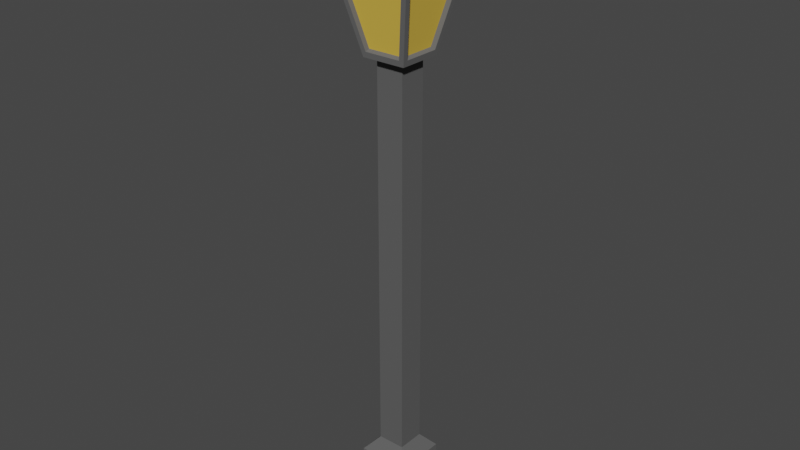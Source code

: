 # Source: 2.blend  (saved by Blender 2.93.20; exported with 4.5.12 LTS)
import bpy
from mathutils import Matrix  # noqa: F401  (used for matrix-valued properties, if any)

bpy.ops.wm.read_factory_settings(use_empty=True)
scene = bpy.context.scene
scene.name = 'Scene'

# ---- collections
col_collection = bpy.data.collections.new('Collection'); scene.collection.children.link(col_collection)

# ---- materials (node trees are filled in below, after node groups)
mat_material = bpy.data.materials.new('Material')
mat_material.use_transparent_shadow = False
mat_material.diffuse_color = (0.1107, 0.1107, 0.1107, 1.0)
mat_material_002 = bpy.data.materials.new('Material.002')
mat_material_002.use_transparent_shadow = False
mat_material_002.diffuse_color = (0.1424, 0.1424, 0.1424, 1.0)
mat_material_013 = bpy.data.materials.new('Material.013')
mat_material_013.use_transparent_shadow = False
mat_material_013.diffuse_color = (0.8, 0.5237, 0.08176, 0.8143)
mat_material_014 = bpy.data.materials.new('Material.014')
mat_material_014.use_transparent_shadow = False
mat_material_014.diffuse_color = (0.8, 0.4569, 0.02485, 1.0)

# ---- material node trees

# ---- world
world_world = bpy.data.worlds.new('World'); scene.world = world_world
world_world.use_nodes = True; world_world.node_tree.nodes.clear()
_N = world_world.node_tree.nodes; _L = world_world.node_tree.links
n0 = _N.new('ShaderNodeOutputWorld'); n0.name = 'World Output'; n0.location = (300, 300)
n1 = _N.new('ShaderNodeBackground'); n1.name = 'Background'; n1.location = (10, 300)
n1.inputs[0].default_value = (0.05088, 0.05088, 0.05088, 1.0)
_L.new(n1.outputs[0], n0.inputs[0])
n0.is_active_output = True
world_world.color = (0.05088, 0.05088, 0.05088)
world_world.use_sun_shadow = False
world_world.sun_shadow_jitter_overblur = 0.0

# ---- meshes
me_cube_004 = bpy.data.meshes.new('Cube.004')
me_cube_004.from_pydata([(-1.0, -1.0, -1.0), (-1.0, -1.0, 1.0), (-1.0, 1.0, -1.0), (-1.0, 1.0, 1.0), (1.0, -1.0, -1.0), (1.0, -1.0, 1.0), (1.0, 1.0, -1.0), (1.0, 1.0, 1.0), (-0.5316, -0.5316, 1.534), (-0.5316, 0.5316, 1.534), (0.5316, 0.5316, 1.534), (0.5316, -0.5316, 1.534), (-0.5316, -0.5316, 17.63), (-0.5316, 0.5316, 17.63), (0.5316, 0.5316, 17.63), (0.5316, -0.5316, 17.63), (0.5316, -0.5316, 16.95), (-0.5316, -0.5316, 16.95), (-0.5316, 0.5316, 16.95), (0.5316, 0.5316, 16.95), (-0.5316, -0.5316, 15.85), (0.5316, 0.5316, 15.85), (0.5316, -0.5316, 15.85), (-0.5316, 0.5316, 15.85)], [], [(0, 1, 3, 2), (2, 3, 7, 6), (6, 7, 5, 4), (4, 5, 1, 0), (2, 6, 4, 0), (5, 7, 10, 11), (17, 16, 15, 12), (3, 1, 8, 9), (1, 5, 11, 8), (7, 3, 9, 10), (14, 13, 12, 15), (19, 18, 13, 14), (16, 19, 14, 15), (18, 17, 12, 13), (23, 20, 17, 18), (22, 21, 19, 16), (21, 23, 18, 19), (20, 22, 16, 17), (8, 11, 22, 20), (10, 9, 23, 21), (11, 10, 21, 22), (9, 8, 20, 23)])
_uv = me_cube_004.uv_layers.new(name='UVMap')
_uv.uv.foreach_set('vector', [0.375, 0.0, 0.625, 0.0, 0.625, 0.25, 0.375, 0.25, 0.375, 0.25, 0.625, 0.25, 0.625, 0.5, 0.375, 0.5, 0.375, 0.5, 0.625, 0.5, 0.625, 0.75, 0.375, 0.75, 0.375, 0.75, 0.625, 0.75, 0.625, 1.0, 0.375, 1.0, 0.125, 0.5, 0.375, 0.5, 0.375, 0.75, 0.125, 0.75, 0.625, 0.75, 0.625, 0.5, 0.625, 0.5, 0.625, 0.75, 0.625, 1.0, 0.625, 0.75, 0.625, 0.75, 0.625, 1.0, 0.625, 0.25, 0.625, 0.0, 0.625, 0.0, 0.625, 0.25, 0.625, 1.0, 0.625, 0.75, 0.625, 0.75, 0.625, 1.0, 0.625, 0.5, 0.625, 0.25, 0.625, 0.25, 0.625, 0.5, 0.625, 0.5, 0.875, 0.5, 0.875, 0.75, 0.625, 0.75, 0.625, 0.5, 0.625, 0.25, 0.625, 0.25, 0.625, 0.5, 0.625, 0.75, 0.625, 0.5, 0.625, 0.5, 0.625, 0.75, 0.625, 0.25, 0.625, 0.0, 0.625, 0.0, 0.625, 0.25, 0.625, 0.25, 0.625, 0.0, 0.625, 0.0, 0.625, 0.25, 0.625, 0.75, 0.625, 0.5, 0.625, 0.5, 0.625, 0.75, 0.625, 0.5, 0.625, 0.25, 0.625, 0.25, 0.625, 0.5, 0.625, 1.0, 0.625, 0.75, 0.625, 0.75, 0.625, 1.0, 0.625, 1.0, 0.625, 0.75, 0.625, 0.75, 0.625, 1.0, 0.625, 0.5, 0.625, 0.25, 0.625, 0.25, 0.625, 0.5, 0.625, 0.75, 0.625, 0.5, 0.625, 0.5, 0.625, 0.75, 0.625, 0.25, 0.625, 0.0, 0.625, 0.0, 0.625, 0.25])
me_cube_004.materials.append(mat_material)
me_cube_004.use_remesh_fix_poles = True
me_cube_004.use_remesh_preserve_attributes = False
me_cube_004.update()
me_cube_006 = bpy.data.meshes.new('Cube.006')
me_cube_006.from_pydata([(-0.4775, -0.374, -0.9036), (-0.9735, -0.8701, 0.9036), (-0.374, 0.4775, -0.9036), (-0.8701, 0.9735, 0.9036), (0.4775, -0.374, -0.9036), (0.9735, -0.8701, 0.9036), (0.4775, 0.374, -0.9036), (0.9735, 0.8701, 0.9036), (-0.5261, -0.5261, 1.254), (-0.01033, -0.01033, 1.384), (-0.01033, 0.01033, 1.384), (-0.5261, 0.5261, 1.254), (0.01033, 0.01033, 1.384), (0.5261, 0.5261, 1.254), (0.01033, -0.01033, 1.384), (0.5261, -0.5261, 1.254), (0.8701, 0.9735, 0.9036), (0.374, 0.4775, -0.9036), (0.374, -0.4775, -0.9036), (0.8701, -0.9735, 0.9036), (-0.9735, 0.8701, 0.9036), (-0.4775, 0.374, -0.9036), (0.451, 0.451, -1.0), (1.0, 1.0, 1.0), (-0.451, 0.451, -1.0), (-0.374, -0.4775, -0.9036), (-0.8701, -0.9735, 0.9036), (-1.0, 1.0, 1.0), (-0.451, -0.451, -1.0), (-1.0, -1.0, 1.0), (1.0, -1.0, 1.0), (0.451, -0.451, -1.0), (0.8781, 0.8701, 0.9298), (0.382, 0.374, -0.8774), (0.382, -0.374, -0.8774), (0.8781, -0.8701, 0.9298), (-0.8701, 0.8781, 0.9298), (-0.374, 0.382, -0.8774), (0.374, 0.382, -0.8774), (0.8701, 0.8781, 0.9298), (-0.382, 0.374, -0.8774), (-0.382, -0.374, -0.8774), (-0.8781, -0.8701, 0.9298), (-0.8781, 0.8701, 0.9298), (-0.374, -0.382, -0.8774), (-0.8701, -0.8781, 0.9298), (0.8701, -0.8781, 0.9298), (0.374, -0.382, -0.8774)], [], [(21, 0, 41, 40), (4, 6, 33, 34), (2, 3, 36, 37), (6, 7, 32, 33), (24, 22, 31, 28), (23, 27, 11, 13), (29, 30, 15, 8), (27, 29, 8, 11), (30, 23, 13, 15), (9, 10, 11, 8), (10, 12, 13, 11), (12, 14, 15, 13), (14, 9, 8, 15), (12, 10, 9, 14), (7, 6, 22, 23), (6, 4, 31, 22), (5, 7, 23, 30), (4, 5, 30, 31), (3, 2, 24, 27), (2, 17, 22, 24), (16, 3, 27, 23), (17, 16, 23, 22), (0, 21, 24, 28), (1, 0, 28, 29), (20, 1, 29, 27), (21, 20, 27, 24), (25, 26, 29, 28), (19, 18, 31, 30), (18, 25, 28, 31), (26, 19, 30, 29), (41, 42, 43, 40), (37, 36, 39, 38), (33, 32, 35, 34), (47, 46, 45, 44), (17, 2, 37, 38), (26, 25, 44, 45), (7, 5, 35, 32), (0, 1, 42, 41), (3, 16, 39, 36), (18, 19, 46, 47), (5, 4, 34, 35), (1, 20, 43, 42), (16, 17, 38, 39), (25, 18, 47, 44), (20, 21, 40, 43), (19, 26, 45, 46)])
me_cube_006.polygons.foreach_set('material_index', [0, 0, 0, 0, 0, 0, 0, 0, 0, 0, 0, 0, 0, 0, 0, 0, 0, 0, 0, 0, 0, 0, 0, 0, 0, 0, 0, 0, 0, 0, 1, 1, 1, 1, 0, 0, 0, 0, 0, 0, 0, 0, 0, 0, 0, 0])
_uv = me_cube_006.uv_layers.new(name='UVMap')
_uv.uv.foreach_set('vector', [0.3871, 0.2255, 0.3871, 0.02454, 0.3871, 0.02454, 0.3871, 0.2255, 0.3871, 0.7255, 0.3871, 0.5245, 0.3871, 0.5245, 0.3871, 0.7255, 0.3871, 0.2745, 0.6129, 0.2641, 0.6129, 0.2641, 0.3871, 0.2745, 0.3871, 0.5245, 0.6129, 0.5141, 0.6129, 0.5141, 0.3871, 0.5245, 0.125, 0.5, 0.375, 0.5, 0.375, 0.75, 0.125, 0.75, 0.625, 0.5, 0.625, 0.25, 0.625, 0.25, 0.625, 0.5, 0.625, 1.0, 0.625, 0.75, 0.625, 0.75, 0.625, 1.0, 0.625, 0.25, 0.625, 0.0, 0.625, 0.0, 0.625, 0.25, 0.625, 0.75, 0.625, 0.5, 0.625, 0.5, 0.625, 0.75, 0.7545, 0.6295, 0.7545, 0.6205, 0.875, 0.5, 0.875, 0.75, 0.7545, 0.6205, 0.7455, 0.6205, 0.625, 0.5, 0.875, 0.5, 0.7455, 0.6205, 0.7455, 0.6295, 0.625, 0.75, 0.625, 0.5, 0.7455, 0.6295, 0.7545, 0.6295, 0.875, 0.75, 0.625, 0.75, 0.7455, 0.6205, 0.7545, 0.6205, 0.7545, 0.6295, 0.7455, 0.6295, 0.6129, 0.5141, 0.3871, 0.5245, 0.375, 0.5, 0.625, 0.5, 0.3871, 0.5245, 0.3871, 0.7255, 0.375, 0.75, 0.375, 0.5, 0.6129, 0.7359, 0.6129, 0.5141, 0.625, 0.5, 0.625, 0.75, 0.3871, 0.7255, 0.6129, 0.7359, 0.625, 0.75, 0.375, 0.75, 0.6129, 0.2641, 0.3871, 0.2745, 0.375, 0.25, 0.625, 0.25, 0.3871, 0.2745, 0.3871, 0.4755, 0.375, 0.5, 0.375, 0.25, 0.6129, 0.4859, 0.6129, 0.2641, 0.625, 0.25, 0.625, 0.5, 0.3871, 0.4755, 0.6129, 0.4859, 0.625, 0.5, 0.375, 0.5, 0.3871, 0.02454, 0.3871, 0.2255, 0.375, 0.25, 0.375, 0.0, 0.6129, 0.01413, 0.3871, 0.02454, 0.375, 0.0, 0.625, 0.0, 0.6129, 0.2359, 0.6129, 0.01413, 0.625, 0.0, 0.625, 0.25, 0.3871, 0.2255, 0.6129, 0.2359, 0.625, 0.25, 0.375, 0.25, 0.3871, 0.9755, 0.6129, 0.9859, 0.625, 1.0, 0.375, 1.0, 0.6129, 0.7641, 0.3871, 0.7745, 0.375, 0.75, 0.625, 0.75, 0.3871, 0.7745, 0.3871, 0.9755, 0.375, 1.0, 0.375, 0.75, 0.6129, 0.9859, 0.6129, 0.7641, 0.625, 0.75, 0.625, 1.0, 0.3871, 0.02454, 0.6129, 0.01413, 0.6129, 0.2359, 0.3871, 0.2255, 0.3871, 0.2745, 0.6129, 0.2641, 0.6129, 0.4859, 0.3871, 0.4755, 0.3871, 0.5245, 0.6129, 0.5141, 0.6129, 0.7359, 0.3871, 0.7255, 0.3871, 0.7745, 0.6129, 0.7641, 0.6129, 0.9859, 0.3871, 0.9755, 0.3871, 0.4755, 0.3871, 0.2745, 0.3871, 0.2745, 0.3871, 0.4755, 0.6129, 0.9859, 0.3871, 0.9755, 0.3871, 0.9755, 0.6129, 0.9859, 0.6129, 0.5141, 0.6129, 0.7359, 0.6129, 0.7359, 0.6129, 0.5141, 0.3871, 0.02454, 0.6129, 0.01413, 0.6129, 0.01413, 0.3871, 0.02454, 0.6129, 0.2641, 0.6129, 0.4859, 0.6129, 0.4859, 0.6129, 0.2641, 0.3871, 0.7745, 0.6129, 0.7641, 0.6129, 0.7641, 0.3871, 0.7745, 0.6129, 0.7359, 0.3871, 0.7255, 0.3871, 0.7255, 0.6129, 0.7359, 0.6129, 0.01413, 0.6129, 0.2359, 0.6129, 0.2359, 0.6129, 0.01413, 0.6129, 0.4859, 0.3871, 0.4755, 0.3871, 0.4755, 0.6129, 0.4859, 0.3871, 0.9755, 0.3871, 0.7745, 0.3871, 0.7745, 0.3871, 0.9755, 0.6129, 0.2359, 0.3871, 0.2255, 0.3871, 0.2255, 0.6129, 0.2359, 0.6129, 0.7641, 0.6129, 0.9859, 0.6129, 0.9859, 0.6129, 0.7641])
me_cube_006.materials.append(mat_material_002)
me_cube_006.materials.append(mat_material_013)
me_cube_006.use_remesh_fix_poles = True
me_cube_006.use_remesh_preserve_attributes = False
me_cube_006.update()
me_cube = bpy.data.meshes.new('Cube')
me_cube.from_pydata([(-1.0, -1.0, -1.0), (-1.0, -1.0, 1.0), (-1.0, 1.0, -1.0), (-1.0, 1.0, 1.0), (1.0, -1.0, -1.0), (1.0, -1.0, 1.0), (1.0, 1.0, -1.0), (1.0, 1.0, 1.0)], [], [(0, 1, 3, 2), (2, 3, 7, 6), (6, 7, 5, 4), (4, 5, 1, 0), (2, 6, 4, 0), (7, 3, 1, 5)])
_uv = me_cube.uv_layers.new(name='UVMap')
_uv.uv.foreach_set('vector', [0.375, 0.0, 0.625, 0.0, 0.625, 0.25, 0.375, 0.25, 0.375, 0.25, 0.625, 0.25, 0.625, 0.5, 0.375, 0.5, 0.375, 0.5, 0.625, 0.5, 0.625, 0.75, 0.375, 0.75, 0.375, 0.75, 0.625, 0.75, 0.625, 1.0, 0.375, 1.0, 0.125, 0.5, 0.375, 0.5, 0.375, 0.75, 0.125, 0.75, 0.625, 0.5, 0.875, 0.5, 0.875, 0.75, 0.625, 0.75])
me_cube.materials.append(mat_material_014)
me_cube.materials.append(None)
me_cube.use_remesh_fix_poles = True
me_cube.use_remesh_preserve_attributes = False
me_cube.update()

# ---- objects
ob_cube_001 = bpy.data.objects.new('Cube.001', me_cube_004)
ob_cube = bpy.data.objects.new('Cube', me_cube_006)
ob_cube_002 = bpy.data.objects.new('Cube.002', me_cube)

# ---- transforms, parenting, visibility, modifiers, constraints
ob_cube_001.location = (-0.2097, 0.0, 0.7045)
ob_cube_001.scale = (0.4495, 0.4495, 0.4495)
ob_cube.location = (-0.2112, 0.0, 9.307)
ob_cube.scale = (0.84, 0.84, 1.039)
ob_cube_002.location = (-0.2033, 0.01682, 8.774)
ob_cube_002.scale = (0.1419, 0.1419, 0.2294)

# ---- collection membership
col_collection.objects.link(ob_cube_001)
col_collection.objects.link(ob_cube)
col_collection.objects.link(ob_cube_002)

# ---- scene / render settings (as saved in the file)
scene.frame_start = 1; scene.frame_end = 250; scene.frame_set(1)
scene.render.engine = 'BLENDER_EEVEE_NEXT'
scene.cycles.use_denoising = False
scene.cycles.samples = 128
scene.cycles.sampling_pattern = 'TABULATED_SOBOL'
scene.cycles.use_adaptive_sampling = False
scene.cycles.use_light_tree = False
scene.view_settings.view_transform = 'Filmic'
bpy.context.view_layer.update()

# ---- added for rendering (the .blend has no active camera and no usable light): camera, sun
cam_auto = bpy.data.cameras.new('AutoCamera')
cam_auto.lens = 50.0
cam_auto.sensor_width = 36.0
cam_auto.clip_end = 1000.0
ob_auto_camera = bpy.data.objects.new('AutoCamera', cam_auto)
scene.collection.objects.link(ob_auto_camera)
ob_auto_camera.location = (9.73986, -11.9413, 13.4606)
ob_auto_camera.rotation_euler = (1.09748, -7.21219e-08, 0.694738)
scene.camera = ob_auto_camera
light_auto_sun = bpy.data.lights.new('AutoSun', 'SUN')
light_auto_sun.energy = 3.0
light_auto_sun.angle = 0.0523599
ob_auto_sun = bpy.data.objects.new('AutoSun', light_auto_sun)
scene.collection.objects.link(ob_auto_sun)
ob_auto_sun.rotation_euler = (0.872665, 0.174533, 0.523599)
bpy.context.view_layer.update()
